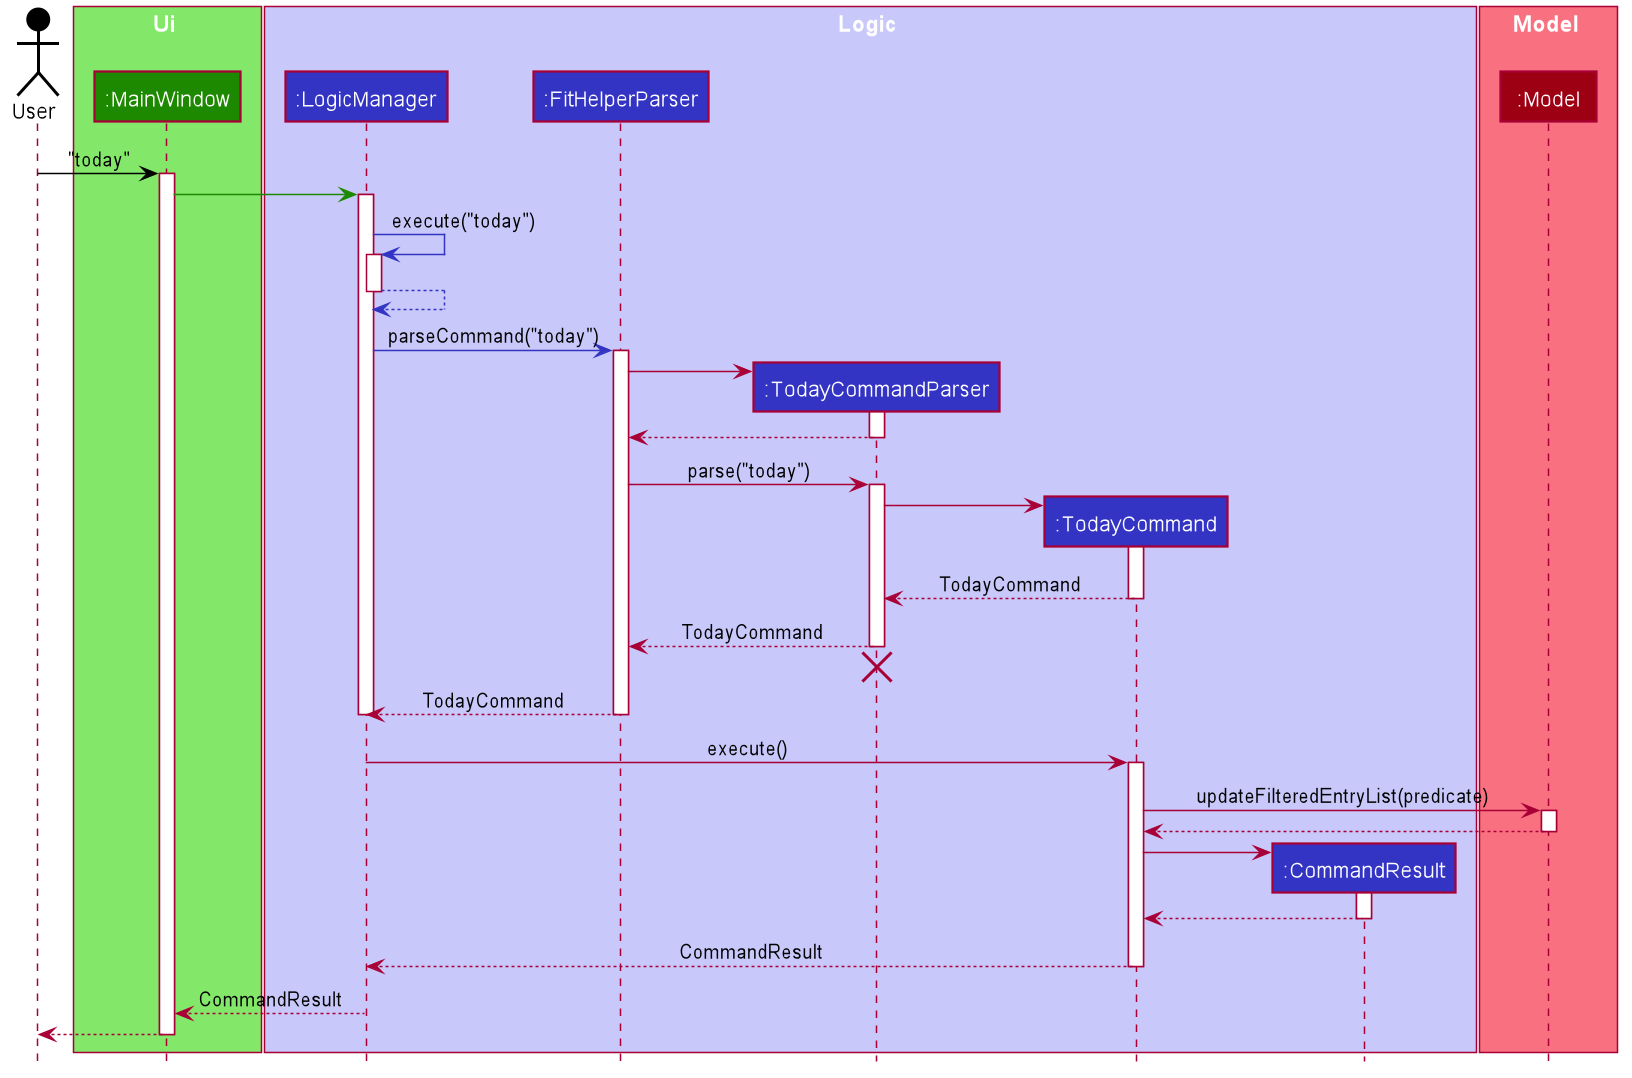

The diagram above was rendered by PlantUML. Its source (embedded in the PNG):
@startuml








skinparam BackgroundColor #FFFFFFF

skinparam Shadowing false

skinparam Class {
    FontColor #FFFFFF
    BorderThickness 1
    BorderColor #FFFFFF
    StereotypeFontColor #FFFFFF
    FontName Arial
}

skinparam Actor {
    BorderColor #000000
    Color #000000
    FontName Arial
}

skinparam Sequence {
    MessageAlign center
    BoxFontSize 15
    BoxPadding 0
    BoxFontColor #FFFFFF
    FontName Arial
}

skinparam Participant {
    FontColor #FFFFFFF
    Padding 20
}

skinparam MinClassWidth 50
skinparam ParticipantPadding 10
skinparam Shadowing false
skinparam DefaultTextAlignment center
skinparam packageStyle Rectangle

hide footbox
hide members
hide circle

Actor User as user #000000

box Ui #83E769
Participant ":MainWindow" as mainWindow #1D8900
end box

box Logic #C8C8FA
Participant ":LogicManager" as LogicManager #3333C4
Participant ":FitHelperParser" as FitHelperParser #3333C4
Participant ":TodayCommandParser" as TodayCommandParser #3333C4
Participant ":TodayCommand" as TodayCommand #3333C4
Participant ":CommandResult" as CommandResult #3333C4
end box

box Model #F97181
Participant ":Model" as model #9D0012
end box

box Model #F97181
user -[#000000]> mainWindow : "today"
activate mainWindow

mainWindow -[#1D8900]> LogicManager
activate LogicManager

LogicManager -[#3333C4]> LogicManager : execute("today")
activate LogicManager

LogicManager -[#3333C4]-> LogicManager
deactivate LogicManager

LogicManager -[#3333C4]> FitHelperParser : parseCommand("today")
activate FitHelperParser

create TodayCommandParser
FitHelperParser -> TodayCommandParser
activate TodayCommandParser

TodayCommandParser --> FitHelperParser
deactivate TodayCommandParser

FitHelperParser -> TodayCommandParser : parse("today")
activate TodayCommandParser

create TodayCommand
TodayCommandParser -> TodayCommand
activate TodayCommand

TodayCommand --> TodayCommandParser : TodayCommand
deactivate TodayCommand

TodayCommandParser --> FitHelperParser : TodayCommand
deactivate TodayCommandParser
TodayCommandParser -[hidden]-> FitHelperParser
destroy TodayCommandParser

FitHelperParser --> LogicManager : TodayCommand
deactivate FitHelperParser
deactivate LogicManager

LogicManager -> TodayCommand : execute()
activate TodayCommand

TodayCommand -> model : updateFilteredEntryList(predicate)
activate model

model --> TodayCommand
deactivate model

create CommandResult
TodayCommand -> CommandResult
activate CommandResult

CommandResult --> TodayCommand
deactivate CommandResult

TodayCommand --> LogicManager : CommandResult
deactivate TodayCommand

LogicManager --> mainWindow : CommandResult
deactivate LogicManager

user <--mainWindow
deactivate mainWindow
@enduml